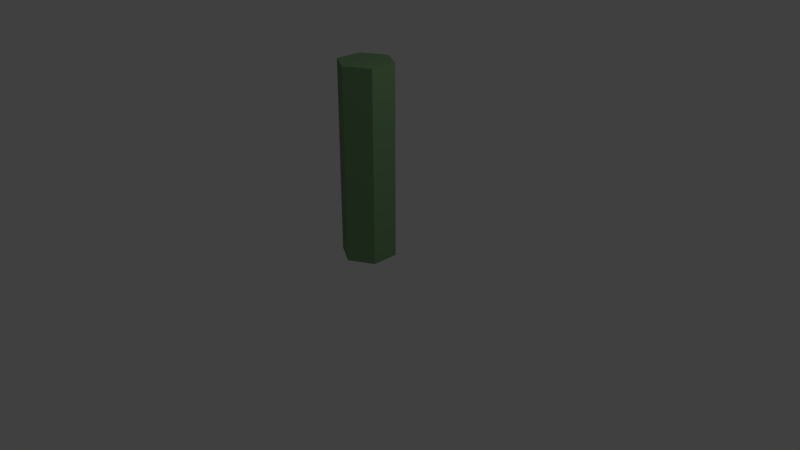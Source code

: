 # Source: tracking_object_1.blend  (saved by Blender 2.79.0; exported with 4.5.12 LTS)
import bpy
from mathutils import Matrix  # noqa: F401  (used for matrix-valued properties, if any)

bpy.ops.wm.read_factory_settings(use_empty=True)
scene = bpy.context.scene
scene.name = 'Scene'

# ---- collections
col_collection_1 = bpy.data.collections.new('Collection 1'); scene.collection.children.link(col_collection_1)

# ---- materials (node trees are filled in below, after node groups)
mat_material_004 = bpy.data.materials.new('Material.004')
mat_material_004.alpha_threshold = 0.0
mat_material_004.use_transparent_shadow = False
mat_material_004.diffuse_color = (0.1902, 0.3506, 0.1667, 1.0)
mat_material_004.specular_color = (1.0, 0.887, 0.6781)
mat_material_004.roughness = 0.5

# ---- material node trees

# ---- world
world_world = bpy.data.worlds.new('World'); scene.world = world_world
world_world.color = (0.05088, 0.05088, 0.05088)
world_world.use_sun_shadow = False
world_world.sun_shadow_jitter_overblur = 0.0
world_world.cycles.sampling_method = 'MANUAL'

# ---- cameras
cam_camera = bpy.data.cameras.new('Camera')
cam_camera.clip_end = 100.0
cam_camera.lens = 35.0
cam_camera.sensor_width = 32.0
cam_camera.sensor_height = 18.0
cam_camera.ortho_scale = 7.314
cam_camera.dof.focus_distance = 0.0
cam_camera.dof.aperture_fstop = 128.0

# ---- lights
light_lamp = bpy.data.lights.new('Lamp', 'POINT')
light_lamp.transmission_factor = 0.0
light_lamp.cutoff_distance = 30.0
light_lamp.energy = 100.0
light_lamp.shadow_buffer_clip_start = 1.001
light_lamp.shadow_soft_size = 0.1
light_lamp.shadow_maximum_resolution = 0.006
light_lamp.use_absolute_resolution = True

# ---- meshes
me_cylinder = bpy.data.meshes.new('Cylinder')
me_cylinder.from_pydata([(0.0, 0.3565, 0.03991), (0.0, 0.3565, 2.54), (0.3088, 0.1783, 0.03991), (0.3088, 0.1783, 2.54), (0.3088, -0.1783, 0.03991), (0.3088, -0.1783, 2.54), (-3.117e-08, -0.3565, 0.03991), (-3.117e-08, -0.3565, 2.54), (-0.3088, -0.1783, 0.03991), (-0.3088, -0.1783, 2.54), (-0.3088, 0.1783, 0.03991), (-0.3088, 0.1783, 2.54)], [], [(0, 1, 3, 2), (2, 3, 5, 4), (4, 5, 7, 6), (6, 7, 9, 8), (3, 1, 11, 9, 7, 5), (8, 9, 11, 10), (10, 11, 1, 0), (0, 2, 4, 6, 8, 10)])
_uv = me_cylinder.uv_layers.new(name='UVMap')
_uv.uv.foreach_set('vector', [0.2617, 1.192e-08, 0.2617, 1.0, 0.08723, 1.0, 0.08723, 2.086e-08, 0.08723, 2.086e-08, 0.08723, 1.0, 1.458e-07, 1.0, 0.0, 2.533e-08, 0.3489, 1.0, 0.3489, 9.536e-08, 0.4361, 0.0, 0.4361, 1.0, 0.4361, 1.0, 0.4361, 0.0, 0.6106, 0.0, 0.6106, 1.0, 0.6978, 0.2139, 0.6978, 0.0713, 0.8489, 0.0, 1.0, 0.0713, 1.0, 0.2139, 0.8489, 0.2852, 0.6106, 1.0, 0.6106, 0.0, 0.6978, 9.536e-08, 0.6978, 1.0, 0.3489, 0.0, 0.3489, 1.0, 0.2617, 1.0, 0.2617, 1.192e-08, 0.6978, 0.3565, 0.8489, 0.2852, 1.0, 0.3565, 1.0, 0.4991, 0.8489, 0.5704, 0.6978, 0.4991])
me_cylinder.materials.append(mat_material_004)
me_cylinder.use_remesh_preserve_volume = False
me_cylinder.use_remesh_preserve_attributes = False
me_cylinder.use_mirror_vertex_groups = False
me_cylinder.update()

# ---- objects
ob_cylinder = bpy.data.objects.new('Cylinder', me_cylinder)
ob_lamp = bpy.data.objects.new('Lamp', light_lamp)
ob_camera = bpy.data.objects.new('Camera', cam_camera)

# ---- transforms, parenting, visibility, modifiers, constraints
ob_cylinder.location = (0.0, 0.0, 0.0)
ob_cylinder.lineart.crease_threshold = 0.0
ob_lamp.location = (4.076, 1.005, 5.904)
ob_lamp.rotation_euler = (0.6503, 0.05522, 1.866)
ob_lamp.lock_rotations_4d = False
ob_lamp.empty_display_type = 'ARROWS'
ob_lamp.color = (0.0, 0.0, 0.0, 0.0)
ob_lamp.lineart.crease_threshold = 0.0
ob_camera.location = (7.481, -6.508, 5.344)
ob_camera.rotation_euler = (1.109, 0.0, 0.8149)
ob_camera.lock_rotations_4d = False
ob_camera.empty_display_type = 'ARROWS'
ob_camera.color = (0.0, 0.0, 0.0, 0.0)
ob_camera.display_type = 'WIRE'
ob_camera.lineart.crease_threshold = 0.0

# ---- collection membership
col_collection_1.objects.link(ob_cylinder)
col_collection_1.objects.link(ob_lamp)
col_collection_1.objects.link(ob_camera)

# ---- scene / render settings (as saved in the file)
scene.camera = ob_camera
scene.frame_start = 1; scene.frame_end = 250; scene.frame_set(1)
scene.render.engine = 'BLENDER_EEVEE_NEXT'
scene.render.resolution_percentage = 50
scene.render.dither_intensity = 0.0
scene.cycles.use_denoising = False
scene.cycles.samples = 128
scene.cycles.sampling_pattern = 'TABULATED_SOBOL'
scene.cycles.use_adaptive_sampling = False
scene.cycles.use_light_tree = False
scene.cycles.blur_glossy = 0.0
scene.cycles.sample_clamp_indirect = 0.0
scene.view_settings.view_transform = 'Standard'
bpy.context.view_layer.update()
